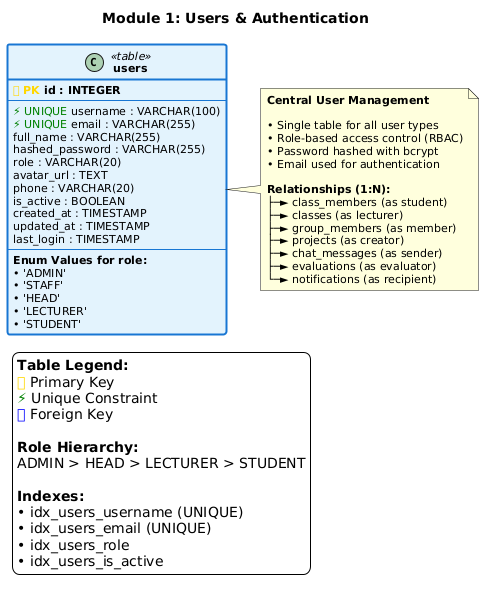

The diagram above was rendered by PlantUML. Its source (embedded in the PNG):
@startuml
!define LIGHTBLUE #E3F2FD

skinparam backgroundColor white
skinparam defaultFontName Arial
skinparam defaultFontSize 11
skinparam linetype ortho
skinparam classAttributeIconSize 0

skinparam class {
  BackgroundColor LIGHTBLUE
  BorderColor #1976D2
  BorderThickness 2
  ArrowColor #333333
  FontStyle bold
}

title Module 1: Users & Authentication

class users <<table>> {
  **<color:gold>🔑 PK</color> id : INTEGER**
  --
  <color:green>⚡ UNIQUE</color> username : VARCHAR(100)
  <color:green>⚡ UNIQUE</color> email : VARCHAR(255)
  full_name : VARCHAR(255)
  hashed_password : VARCHAR(255)
  role : VARCHAR(20)
  avatar_url : TEXT
  phone : VARCHAR(20)
  is_active : BOOLEAN
  created_at : TIMESTAMP
  updated_at : TIMESTAMP
  last_login : TIMESTAMP
  --
  <b>Enum Values for role:</b>
  • 'ADMIN'
  • 'STAFF'
  • 'HEAD'
  • 'LECTURER'
  • 'STUDENT'
}

note right of users
  **Central User Management**
  
  • Single table for all user types
  • Role-based access control (RBAC)
  • Password hashed with bcrypt
  • Email used for authentication
  
  **Relationships (1:N):**
  ├─► class_members (as student)
  ├─► classes (as lecturer)
  ├─► group_members (as member)
  ├─► projects (as creator)
  ├─► chat_messages (as sender)
  ├─► evaluations (as evaluator)
  └─► notifications (as recipient)
end note

legend bottom left
  <b>Table Legend:</b>
  <color:gold>🔑</color> Primary Key
  <color:green>⚡</color> Unique Constraint
  <color:blue>🔗</color> Foreign Key
  
  <b>Role Hierarchy:</b>
  ADMIN > HEAD > LECTURER > STUDENT
  
  <b>Indexes:</b>
  • idx_users_username (UNIQUE)
  • idx_users_email (UNIQUE)
  • idx_users_role
  • idx_users_is_active
end legend
@enduml